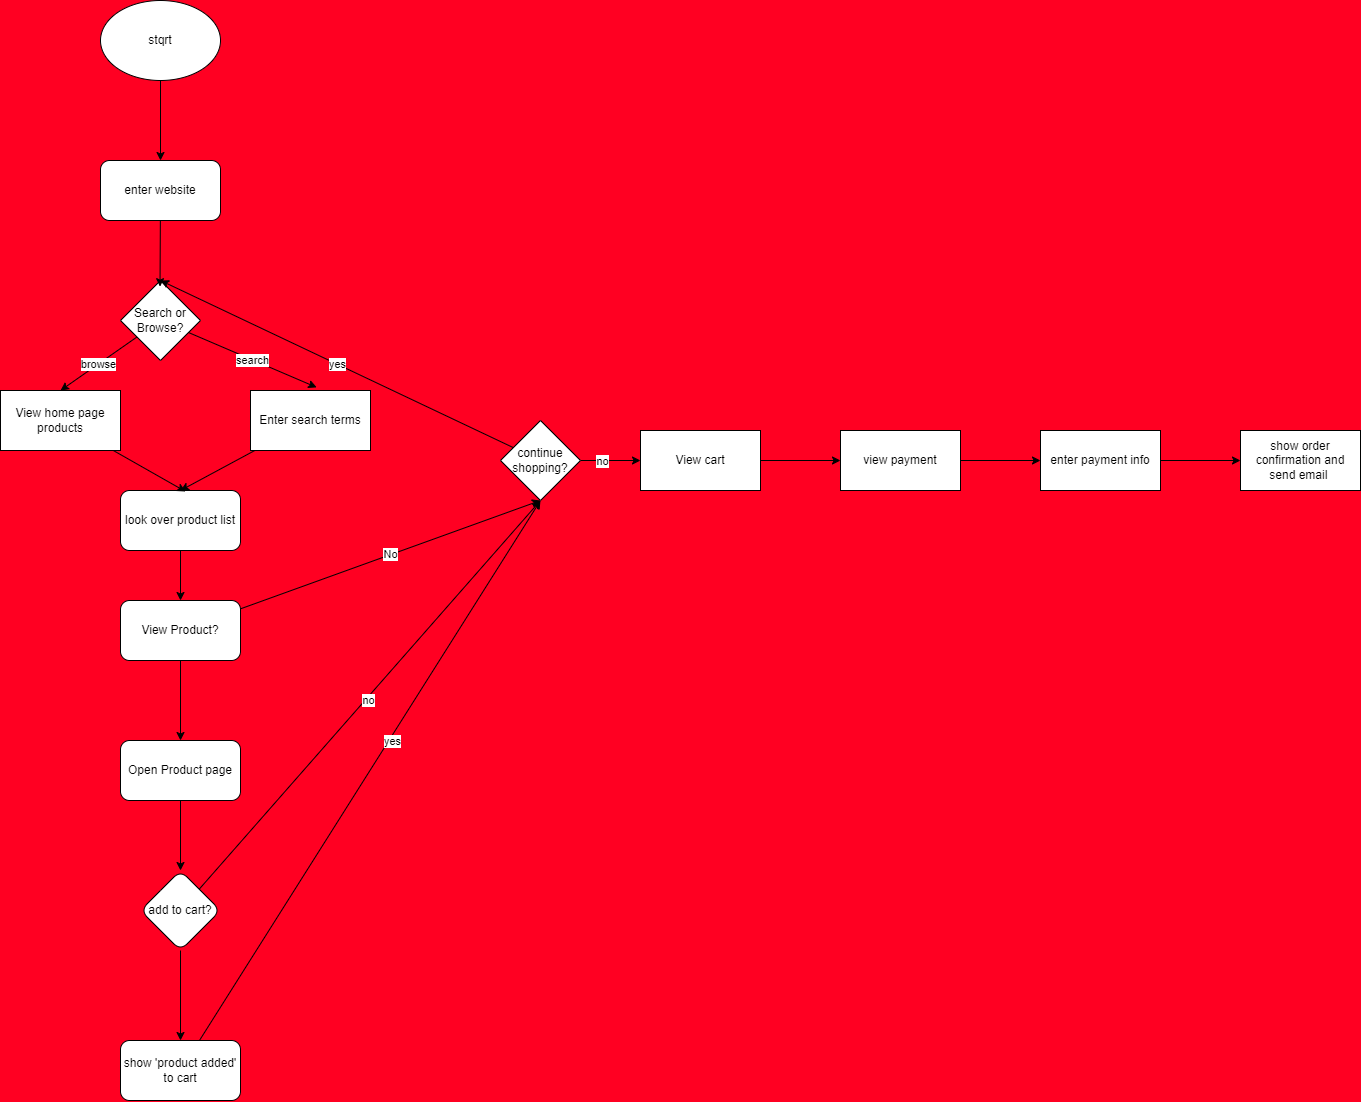

The diagram above was exported from draw.io. Its source (the exported page's mxGraphModel, read from the mxfile embedded in the PNG):
<mxGraphModel dx="1711" dy="1179" grid="1" gridSize="10" guides="1" tooltips="1" connect="1" arrows="1" fold="1" page="1" pageScale="1" pageWidth="850" pageHeight="1100" background="#FF0022" math="0" shadow="1" adaptiveColors="auto">
  <root>
    <mxCell id="0" />
    <mxCell id="1" parent="0" />
    <mxCell id="5" style="edgeStyle=none;html=1;entryX=0.5;entryY=0;entryDx=0;entryDy=0;" parent="1" source="2" target="3" edge="1">
      <mxGeometry relative="1" as="geometry" />
    </mxCell>
    <mxCell id="2" value="stqrt" style="ellipse;whiteSpace=wrap;html=1;" parent="1" vertex="1">
      <mxGeometry x="340" y="60" width="120" height="80" as="geometry" />
    </mxCell>
    <mxCell id="3" value="enter website" style="rounded=1;whiteSpace=wrap;html=1;" parent="1" vertex="1">
      <mxGeometry x="340" y="220" width="120" height="60" as="geometry" />
    </mxCell>
    <mxCell id="9" value="browse" style="edgeStyle=none;html=1;entryX=0.5;entryY=0;entryDx=0;entryDy=0;" parent="1" source="6" target="7" edge="1">
      <mxGeometry relative="1" as="geometry" />
    </mxCell>
    <mxCell id="6" value="Search or Browse?" style="rhombus;whiteSpace=wrap;html=1;" parent="1" vertex="1">
      <mxGeometry x="360" y="340" width="80" height="80" as="geometry" />
    </mxCell>
    <mxCell id="7" value="View home page products" style="rounded=0;whiteSpace=wrap;html=1;" parent="1" vertex="1">
      <mxGeometry x="240" y="450" width="120" height="60" as="geometry" />
    </mxCell>
    <mxCell id="14" style="edgeStyle=none;html=1;entryX=0.5;entryY=0;entryDx=0;entryDy=0;" parent="1" source="8" target="12" edge="1">
      <mxGeometry relative="1" as="geometry" />
    </mxCell>
    <mxCell id="8" value="Enter search terms" style="rounded=0;whiteSpace=wrap;html=1;" parent="1" vertex="1">
      <mxGeometry x="490" y="450" width="120" height="60" as="geometry" />
    </mxCell>
    <mxCell id="10" value="search" style="edgeStyle=none;html=1;entryX=0.551;entryY=-0.052;entryDx=0;entryDy=0;entryPerimeter=0;" parent="1" source="6" target="8" edge="1">
      <mxGeometry relative="1" as="geometry" />
    </mxCell>
    <mxCell id="11" style="edgeStyle=none;html=1;entryX=0.494;entryY=0.077;entryDx=0;entryDy=0;entryPerimeter=0;" parent="1" source="3" target="6" edge="1">
      <mxGeometry relative="1" as="geometry" />
    </mxCell>
    <mxCell id="15" style="edgeStyle=none;html=1;" parent="1" source="12" edge="1">
      <mxGeometry relative="1" as="geometry">
        <mxPoint x="420" y="660" as="targetPoint" />
      </mxGeometry>
    </mxCell>
    <mxCell id="12" value="look over product list" style="rounded=1;whiteSpace=wrap;html=1;" parent="1" vertex="1">
      <mxGeometry x="360" y="550" width="120" height="60" as="geometry" />
    </mxCell>
    <mxCell id="13" style="edgeStyle=none;html=1;entryX=0.542;entryY=0.017;entryDx=0;entryDy=0;entryPerimeter=0;" parent="1" source="7" target="12" edge="1">
      <mxGeometry relative="1" as="geometry" />
    </mxCell>
    <mxCell id="17" value="No" style="edgeStyle=none;html=1;entryX=0.5;entryY=1;entryDx=0;entryDy=0;" parent="1" source="16" target="18" edge="1">
      <mxGeometry relative="1" as="geometry">
        <mxPoint x="570" y="690" as="targetPoint" />
      </mxGeometry>
    </mxCell>
    <mxCell id="21" value="" style="edgeStyle=none;html=1;" edge="1" parent="1" source="16" target="20">
      <mxGeometry relative="1" as="geometry" />
    </mxCell>
    <mxCell id="16" value="View Product?" style="rounded=1;whiteSpace=wrap;html=1;" parent="1" vertex="1">
      <mxGeometry x="360" y="660" width="120" height="60" as="geometry" />
    </mxCell>
    <mxCell id="19" style="edgeStyle=none;html=1;" parent="1" source="18" edge="1">
      <mxGeometry relative="1" as="geometry">
        <mxPoint x="400" y="340" as="targetPoint" />
      </mxGeometry>
    </mxCell>
    <mxCell id="30" value="yes" style="edgeLabel;html=1;align=center;verticalAlign=middle;resizable=0;points=[];" vertex="1" connectable="0" parent="19">
      <mxGeometry x="0.0032" relative="1" as="geometry">
        <mxPoint as="offset" />
      </mxGeometry>
    </mxCell>
    <mxCell id="32" value="" style="edgeStyle=none;html=1;" edge="1" parent="1" source="18" target="31">
      <mxGeometry relative="1" as="geometry" />
    </mxCell>
    <mxCell id="33" value="no" style="edgeLabel;html=1;align=center;verticalAlign=middle;resizable=0;points=[];" vertex="1" connectable="0" parent="32">
      <mxGeometry x="-0.2667" relative="1" as="geometry">
        <mxPoint as="offset" />
      </mxGeometry>
    </mxCell>
    <mxCell id="18" value="continue shopping?" style="rhombus;whiteSpace=wrap;html=1;" parent="1" vertex="1">
      <mxGeometry x="740" y="480" width="80" height="80" as="geometry" />
    </mxCell>
    <mxCell id="23" value="" style="edgeStyle=none;html=1;" edge="1" parent="1" source="20" target="22">
      <mxGeometry relative="1" as="geometry" />
    </mxCell>
    <mxCell id="20" value="Open Product page" style="whiteSpace=wrap;html=1;rounded=1;" vertex="1" parent="1">
      <mxGeometry x="360" y="800" width="120" height="60" as="geometry" />
    </mxCell>
    <mxCell id="25" value="" style="edgeStyle=none;html=1;" edge="1" parent="1" source="22" target="24">
      <mxGeometry relative="1" as="geometry" />
    </mxCell>
    <mxCell id="27" style="edgeStyle=none;html=1;" edge="1" parent="1" source="22">
      <mxGeometry relative="1" as="geometry">
        <mxPoint x="780" y="560" as="targetPoint" />
      </mxGeometry>
    </mxCell>
    <mxCell id="28" value="no" style="edgeLabel;html=1;align=center;verticalAlign=middle;resizable=0;points=[];" vertex="1" connectable="0" parent="27">
      <mxGeometry x="-0.0195" y="-1" relative="1" as="geometry">
        <mxPoint y="1" as="offset" />
      </mxGeometry>
    </mxCell>
    <mxCell id="22" value="add to cart?" style="rhombus;whiteSpace=wrap;html=1;rounded=1;" vertex="1" parent="1">
      <mxGeometry x="380" y="930" width="80" height="80" as="geometry" />
    </mxCell>
    <mxCell id="26" style="edgeStyle=none;html=1;entryX=0.5;entryY=1;entryDx=0;entryDy=0;" edge="1" parent="1" source="24" target="18">
      <mxGeometry relative="1" as="geometry" />
    </mxCell>
    <mxCell id="29" value="yes" style="edgeLabel;html=1;align=center;verticalAlign=middle;resizable=0;points=[];" vertex="1" connectable="0" parent="26">
      <mxGeometry x="0.1197" y="-2" relative="1" as="geometry">
        <mxPoint y="1" as="offset" />
      </mxGeometry>
    </mxCell>
    <mxCell id="24" value="show 'product added' to cart" style="whiteSpace=wrap;html=1;rounded=1;" vertex="1" parent="1">
      <mxGeometry x="360" y="1100" width="120" height="60" as="geometry" />
    </mxCell>
    <mxCell id="35" value="" style="edgeStyle=none;html=1;" edge="1" parent="1" source="31" target="34">
      <mxGeometry relative="1" as="geometry" />
    </mxCell>
    <mxCell id="31" value="View cart" style="whiteSpace=wrap;html=1;" vertex="1" parent="1">
      <mxGeometry x="880" y="490" width="120" height="60" as="geometry" />
    </mxCell>
    <mxCell id="37" value="" style="edgeStyle=none;html=1;" edge="1" parent="1" source="34" target="36">
      <mxGeometry relative="1" as="geometry" />
    </mxCell>
    <mxCell id="34" value="view payment" style="whiteSpace=wrap;html=1;" vertex="1" parent="1">
      <mxGeometry x="1080" y="490" width="120" height="60" as="geometry" />
    </mxCell>
    <mxCell id="39" value="" style="edgeStyle=none;html=1;" edge="1" parent="1" source="36" target="38">
      <mxGeometry relative="1" as="geometry" />
    </mxCell>
    <mxCell id="36" value="enter payment info" style="whiteSpace=wrap;html=1;" vertex="1" parent="1">
      <mxGeometry x="1280" y="490" width="120" height="60" as="geometry" />
    </mxCell>
    <mxCell id="38" value="show order confirmation and send email&amp;nbsp;" style="whiteSpace=wrap;html=1;" vertex="1" parent="1">
      <mxGeometry x="1480" y="490" width="120" height="60" as="geometry" />
    </mxCell>
  </root>
</mxGraphModel>